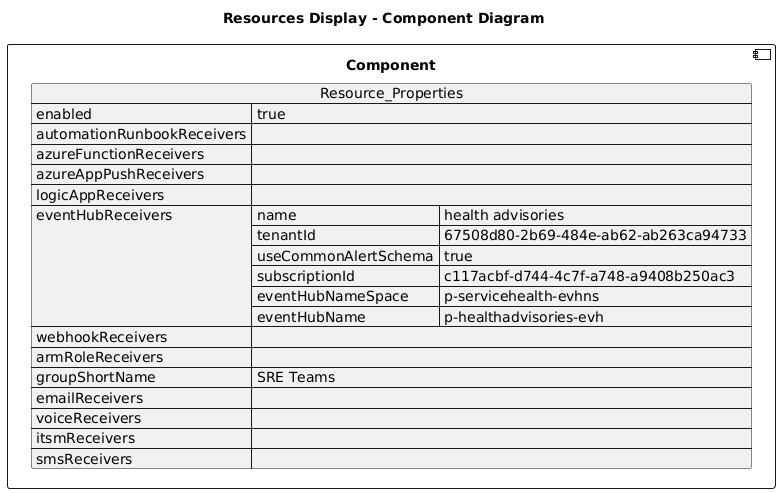

The diagram above was rendered by PlantUML. Its source (embedded in the PNG):
@startuml

title Resources Display - Component Diagram

component Component {

json  Resource_Properties {
  "enabled": true,
  "automationRunbookReceivers": [],
  "azureFunctionReceivers": [],
  "azureAppPushReceivers": [],
  "logicAppReceivers": [],
  "eventHubReceivers": [
    {
      "name": "health advisories",
      "tenantId": "67508d80-2b69-484e-ab62-ab263ca94733",
      "useCommonAlertSchema": true,
      "subscriptionId": "c117acbf-d744-4c7f-a748-a9408b250ac3",
      "eventHubNameSpace": "p-servicehealth-evhns",
      "eventHubName": "p-healthadvisories-evh"
    }
  ],
  "webhookReceivers": [],
  "armRoleReceivers": [],
  "groupShortName": "SRE Teams",
  "emailReceivers": [],
  "voiceReceivers": [],
  "itsmReceivers": [],
  "smsReceivers": []
}
}
@enduml